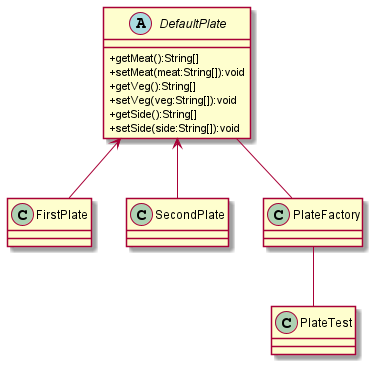

The diagram above was rendered by PlantUML. Its source (embedded in the PNG):
@startuml
skinparam classAttributeIconSize 0

abstract DefaultPlate{
+getMeat():String[]
+setMeat(meat:String[]):void
+getVeg():String[]
+setVeg(veg:String[]):void
+getSide():String[]
+setSide(side:String[]):void
}

DefaultPlate <-- FirstPlate
DefaultPlate <-- SecondPlate
DefaultPlate -- PlateFactory
PlateFactory -- PlateTest
@enduml